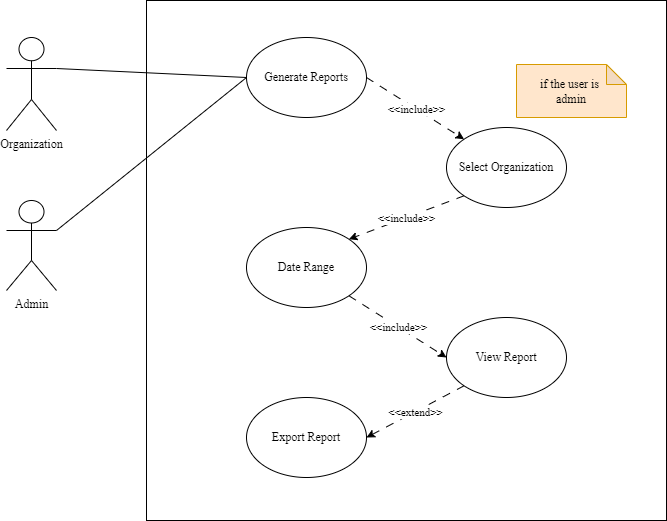

The diagram above was exported from draw.io. Its source (the exported page's mxGraphModel, read from the mxfile embedded in the PNG):
<mxGraphModel dx="1434" dy="746" grid="1" gridSize="10" guides="1" tooltips="1" connect="1" arrows="1" fold="1" page="1" pageScale="1" pageWidth="850" pageHeight="1100" math="0" shadow="0">
  <root>
    <mxCell id="0" />
    <mxCell id="1" parent="0" />
    <mxCell id="stysOe-ldtdaalsNW5kw-1" value="" style="whiteSpace=wrap;html=1;aspect=fixed;fontFamily=Times New Roman;" parent="1" vertex="1">
      <mxGeometry x="240" y="240" width="520" height="520" as="geometry" />
    </mxCell>
    <mxCell id="stysOe-ldtdaalsNW5kw-2" value="Generate Reports" style="ellipse;whiteSpace=wrap;html=1;fontFamily=Times New Roman;" parent="1" vertex="1">
      <mxGeometry x="340" y="277" width="120" height="80" as="geometry" />
    </mxCell>
    <mxCell id="stysOe-ldtdaalsNW5kw-3" value="Select Organization" style="ellipse;whiteSpace=wrap;html=1;fontFamily=Times New Roman;" parent="1" vertex="1">
      <mxGeometry x="540" y="367" width="120" height="80" as="geometry" />
    </mxCell>
    <mxCell id="stysOe-ldtdaalsNW5kw-4" value="Date Range" style="ellipse;whiteSpace=wrap;html=1;fontFamily=Times New Roman;" parent="1" vertex="1">
      <mxGeometry x="340" y="467" width="120" height="80" as="geometry" />
    </mxCell>
    <mxCell id="stysOe-ldtdaalsNW5kw-5" value="View Report" style="ellipse;whiteSpace=wrap;html=1;fontFamily=Times New Roman;" parent="1" vertex="1">
      <mxGeometry x="540" y="557" width="120" height="80" as="geometry" />
    </mxCell>
    <mxCell id="stysOe-ldtdaalsNW5kw-6" value="" style="endArrow=classic;html=1;rounded=0;exitX=1;exitY=0.5;exitDx=0;exitDy=0;entryX=0;entryY=0;entryDx=0;entryDy=0;dashed=1;dashPattern=8 8;fontFamily=Times New Roman;" parent="1" source="stysOe-ldtdaalsNW5kw-2" target="stysOe-ldtdaalsNW5kw-3" edge="1">
      <mxGeometry relative="1" as="geometry">
        <mxPoint x="390" y="507" as="sourcePoint" />
        <mxPoint x="490" y="507" as="targetPoint" />
      </mxGeometry>
    </mxCell>
    <mxCell id="stysOe-ldtdaalsNW5kw-7" value="&amp;lt;&amp;lt;include&amp;gt;&amp;gt;" style="edgeLabel;resizable=0;html=1;;align=center;verticalAlign=middle;fontFamily=Times New Roman;" parent="stysOe-ldtdaalsNW5kw-6" connectable="0" vertex="1">
      <mxGeometry relative="1" as="geometry" />
    </mxCell>
    <mxCell id="stysOe-ldtdaalsNW5kw-8" value="" style="endArrow=classic;html=1;rounded=0;exitX=0;exitY=1;exitDx=0;exitDy=0;entryX=1;entryY=0;entryDx=0;entryDy=0;dashed=1;dashPattern=8 8;fontFamily=Times New Roman;" parent="1" source="stysOe-ldtdaalsNW5kw-3" target="stysOe-ldtdaalsNW5kw-4" edge="1">
      <mxGeometry relative="1" as="geometry">
        <mxPoint x="470" y="327" as="sourcePoint" />
        <mxPoint x="568" y="389" as="targetPoint" />
      </mxGeometry>
    </mxCell>
    <mxCell id="stysOe-ldtdaalsNW5kw-9" value="&amp;lt;&amp;lt;include&amp;gt;&amp;gt;" style="edgeLabel;resizable=0;html=1;;align=center;verticalAlign=middle;fontFamily=Times New Roman;" parent="stysOe-ldtdaalsNW5kw-8" connectable="0" vertex="1">
      <mxGeometry relative="1" as="geometry" />
    </mxCell>
    <mxCell id="stysOe-ldtdaalsNW5kw-10" value="" style="endArrow=classic;html=1;rounded=0;exitX=1;exitY=1;exitDx=0;exitDy=0;entryX=0;entryY=0.5;entryDx=0;entryDy=0;dashed=1;dashPattern=8 8;fontFamily=Times New Roman;" parent="1" source="stysOe-ldtdaalsNW5kw-4" target="stysOe-ldtdaalsNW5kw-5" edge="1">
      <mxGeometry relative="1" as="geometry">
        <mxPoint x="568" y="445" as="sourcePoint" />
        <mxPoint x="452" y="489" as="targetPoint" />
      </mxGeometry>
    </mxCell>
    <mxCell id="stysOe-ldtdaalsNW5kw-11" value="&amp;lt;&amp;lt;include&amp;gt;&amp;gt;" style="edgeLabel;resizable=0;html=1;;align=center;verticalAlign=middle;fontFamily=Times New Roman;" parent="stysOe-ldtdaalsNW5kw-10" connectable="0" vertex="1">
      <mxGeometry relative="1" as="geometry" />
    </mxCell>
    <mxCell id="stysOe-ldtdaalsNW5kw-12" value="Export Report" style="ellipse;whiteSpace=wrap;html=1;fontFamily=Times New Roman;" parent="1" vertex="1">
      <mxGeometry x="340" y="637" width="120" height="80" as="geometry" />
    </mxCell>
    <mxCell id="stysOe-ldtdaalsNW5kw-13" value="" style="endArrow=classic;html=1;rounded=0;exitX=0;exitY=1;exitDx=0;exitDy=0;entryX=1;entryY=0.5;entryDx=0;entryDy=0;dashed=1;dashPattern=8 8;fontFamily=Times New Roman;" parent="1" source="stysOe-ldtdaalsNW5kw-5" target="stysOe-ldtdaalsNW5kw-12" edge="1">
      <mxGeometry relative="1" as="geometry">
        <mxPoint x="452" y="545" as="sourcePoint" />
        <mxPoint x="550" y="607" as="targetPoint" />
      </mxGeometry>
    </mxCell>
    <mxCell id="stysOe-ldtdaalsNW5kw-14" value="&amp;lt;&amp;lt;extend&amp;gt;&amp;gt;" style="edgeLabel;resizable=0;html=1;;align=center;verticalAlign=middle;fontFamily=Times New Roman;" parent="stysOe-ldtdaalsNW5kw-13" connectable="0" vertex="1">
      <mxGeometry relative="1" as="geometry" />
    </mxCell>
    <mxCell id="stysOe-ldtdaalsNW5kw-15" value="if the user&amp;nbsp;&lt;span style=&quot;background-color: initial;&quot;&gt;is&amp;nbsp;&lt;/span&gt;&lt;div&gt;&lt;span style=&quot;background-color: initial;&quot;&gt;admin&lt;/span&gt;&lt;/div&gt;" style="shape=note;whiteSpace=wrap;html=1;backgroundOutline=1;darkOpacity=0.05;size=20;fillColor=#ffe6cc;strokeColor=#d79b00;fontFamily=Times New Roman;" parent="1" vertex="1">
      <mxGeometry x="610" y="304" width="110" height="53" as="geometry" />
    </mxCell>
    <mxCell id="stysOe-ldtdaalsNW5kw-17" value="Organization" style="shape=umlActor;verticalLabelPosition=bottom;verticalAlign=top;html=1;outlineConnect=0;fontFamily=Times New Roman;" parent="1" vertex="1">
      <mxGeometry x="100" y="277" width="50" height="93" as="geometry" />
    </mxCell>
    <mxCell id="stysOe-ldtdaalsNW5kw-18" value="Admin" style="shape=umlActor;verticalLabelPosition=bottom;verticalAlign=top;html=1;outlineConnect=0;fontFamily=Times New Roman;" parent="1" vertex="1">
      <mxGeometry x="100" y="440" width="50" height="90" as="geometry" />
    </mxCell>
    <mxCell id="stysOe-ldtdaalsNW5kw-19" value="" style="endArrow=none;html=1;rounded=0;exitX=1;exitY=0.3333333333333333;exitDx=0;exitDy=0;exitPerimeter=0;entryX=0;entryY=0.5;entryDx=0;entryDy=0;fontFamily=Times New Roman;" parent="1" source="stysOe-ldtdaalsNW5kw-17" target="stysOe-ldtdaalsNW5kw-2" edge="1">
      <mxGeometry width="50" height="50" relative="1" as="geometry">
        <mxPoint x="210" y="590" as="sourcePoint" />
        <mxPoint x="260" y="540" as="targetPoint" />
      </mxGeometry>
    </mxCell>
    <mxCell id="stysOe-ldtdaalsNW5kw-20" value="" style="endArrow=none;html=1;rounded=0;exitX=1;exitY=0.3333333333333333;exitDx=0;exitDy=0;exitPerimeter=0;entryX=0;entryY=0.5;entryDx=0;entryDy=0;fontFamily=Times New Roman;" parent="1" source="stysOe-ldtdaalsNW5kw-18" target="stysOe-ldtdaalsNW5kw-2" edge="1">
      <mxGeometry width="50" height="50" relative="1" as="geometry">
        <mxPoint x="140" y="387" as="sourcePoint" />
        <mxPoint x="350" y="327" as="targetPoint" />
      </mxGeometry>
    </mxCell>
  </root>
</mxGraphModel>